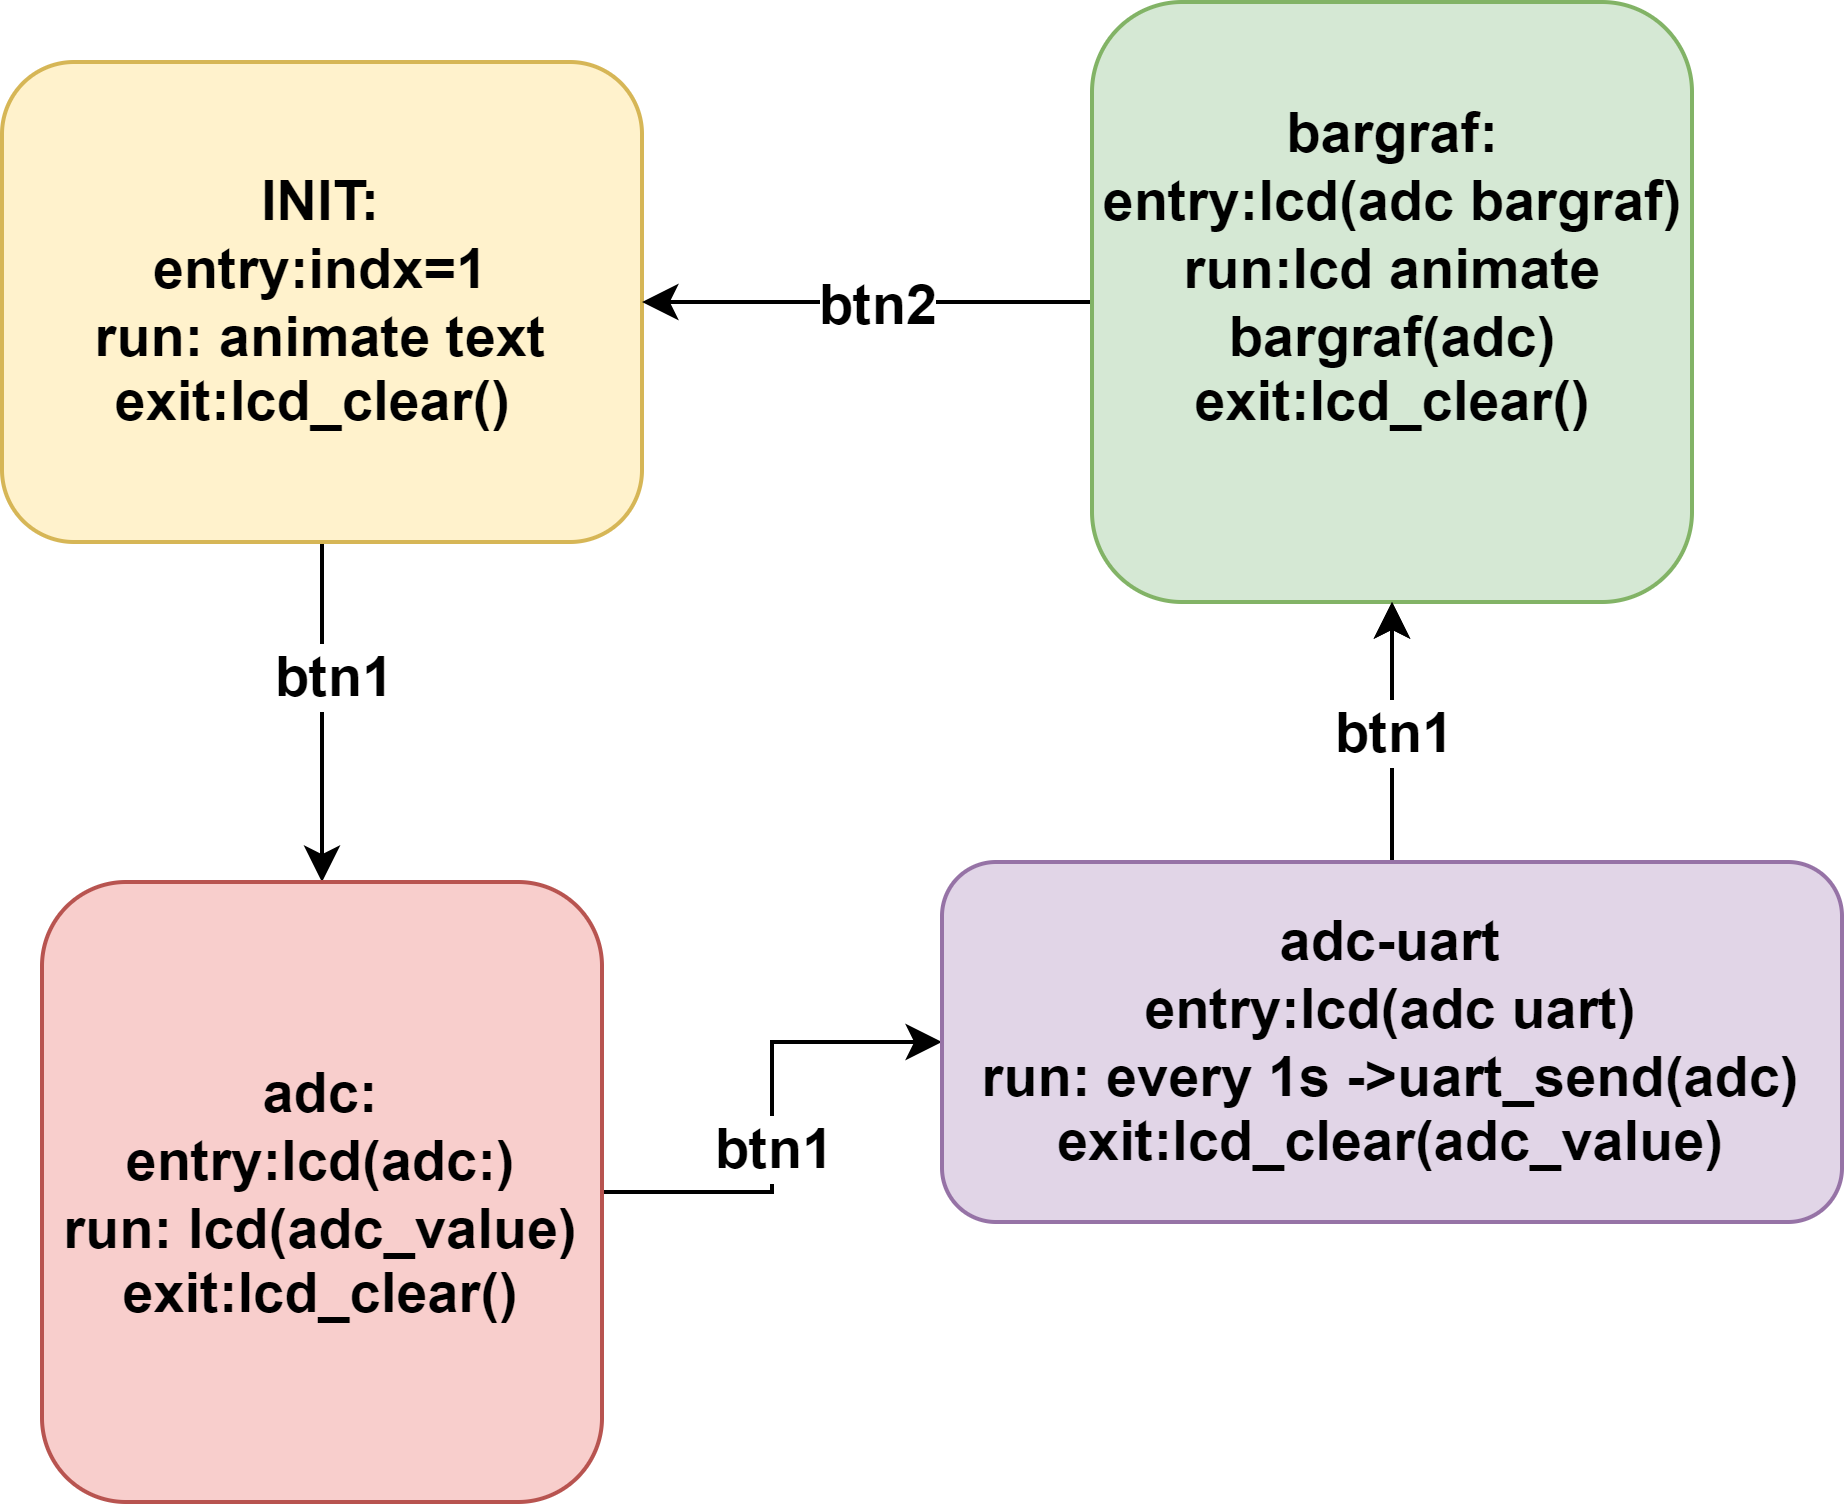

The diagram above was exported from draw.io. Its source (the exported page's mxGraphModel, read from the mxfile embedded in the PNG):
<mxGraphModel dx="1418" dy="948" grid="1" gridSize="10" guides="1" tooltips="1" connect="1" arrows="1" fold="1" page="1" pageScale="1" pageWidth="827" pageHeight="1169" math="0" shadow="0">
  <root>
    <mxCell id="0" />
    <mxCell id="1" parent="0" />
    <mxCell id="2" value="" style="edgeStyle=orthogonalEdgeStyle;rounded=0;orthogonalLoop=1;jettySize=auto;html=1;fontSize=14;fontStyle=1" edge="1" source="4" target="7" parent="1">
      <mxGeometry relative="1" as="geometry" />
    </mxCell>
    <mxCell id="3" value="btn1" style="edgeLabel;html=1;align=center;verticalAlign=middle;resizable=0;points=[];fontSize=14;fontStyle=1" vertex="1" connectable="0" parent="2">
      <mxGeometry x="-0.2333" y="2" relative="1" as="geometry">
        <mxPoint as="offset" />
      </mxGeometry>
    </mxCell>
    <mxCell id="4" value="INIT:&lt;br style=&quot;font-size: 14px;&quot;&gt;entry:indx=1&lt;br style=&quot;font-size: 14px;&quot;&gt;run: animate text&lt;br style=&quot;font-size: 14px;&quot;&gt;exit:lcd_clear()&amp;nbsp;" style="rounded=1;whiteSpace=wrap;html=1;fontSize=14;fontStyle=1;fillColor=#fff2cc;strokeColor=#d6b656;" vertex="1" parent="1">
      <mxGeometry x="110" y="130" width="160" height="120" as="geometry" />
    </mxCell>
    <mxCell id="5" value="" style="edgeStyle=orthogonalEdgeStyle;rounded=0;orthogonalLoop=1;jettySize=auto;html=1;fontSize=14;fontStyle=1" edge="1" source="7" target="14" parent="1">
      <mxGeometry relative="1" as="geometry" />
    </mxCell>
    <mxCell id="6" value="btn1" style="edgeLabel;html=1;align=center;verticalAlign=middle;resizable=0;points=[];fontSize=14;fontStyle=1" vertex="1" connectable="0" parent="5">
      <mxGeometry x="-0.12" relative="1" as="geometry">
        <mxPoint as="offset" />
      </mxGeometry>
    </mxCell>
    <mxCell id="7" value="adc:&lt;br style=&quot;font-size: 14px;&quot;&gt;entry:lcd(adc:)&lt;br style=&quot;font-size: 14px;&quot;&gt;run: lcd(adc_value)&lt;br style=&quot;font-size: 14px;&quot;&gt;exit:lcd_clear()" style="rounded=1;whiteSpace=wrap;html=1;fontSize=14;fontStyle=1;fillColor=#f8cecc;strokeColor=#b85450;" vertex="1" parent="1">
      <mxGeometry x="120" y="335" width="140" height="155" as="geometry" />
    </mxCell>
    <mxCell id="8" value="" style="edgeStyle=orthogonalEdgeStyle;rounded=0;orthogonalLoop=1;jettySize=auto;html=1;fontSize=14;fontStyle=1" edge="1" source="10" target="4" parent="1">
      <mxGeometry relative="1" as="geometry" />
    </mxCell>
    <mxCell id="9" value="btn2" style="edgeLabel;html=1;align=center;verticalAlign=middle;resizable=0;points=[];fontSize=14;fontStyle=1" vertex="1" connectable="0" parent="8">
      <mxGeometry x="-0.0364" relative="1" as="geometry">
        <mxPoint as="offset" />
      </mxGeometry>
    </mxCell>
    <mxCell id="10" value="bargraf:&lt;br style=&quot;font-size: 14px;&quot;&gt;entry:lcd(adc bargraf)&lt;br style=&quot;font-size: 14px;&quot;&gt;run:lcd animate bargraf(adc)&lt;br style=&quot;font-size: 14px;&quot;&gt;exit:lcd_clear()&lt;br style=&quot;font-size: 14px;&quot;&gt;&amp;nbsp;" style="rounded=1;whiteSpace=wrap;html=1;fontSize=14;fontStyle=1;fillColor=#d5e8d4;strokeColor=#82b366;" vertex="1" parent="1">
      <mxGeometry x="382.5" y="115" width="150" height="150" as="geometry" />
    </mxCell>
    <mxCell id="11" value="" style="edgeStyle=orthogonalEdgeStyle;rounded=0;orthogonalLoop=1;jettySize=auto;html=1;fontSize=14;fontStyle=1" edge="1" source="14" target="10" parent="1">
      <mxGeometry relative="1" as="geometry" />
    </mxCell>
    <mxCell id="12" value="" style="edgeStyle=orthogonalEdgeStyle;rounded=0;orthogonalLoop=1;jettySize=auto;html=1;fontSize=14;fontStyle=1" edge="1" source="14" target="10" parent="1">
      <mxGeometry relative="1" as="geometry" />
    </mxCell>
    <mxCell id="13" value="btn1" style="edgeLabel;html=1;align=center;verticalAlign=middle;resizable=0;points=[];fontSize=14;fontStyle=1" vertex="1" connectable="0" parent="12">
      <mxGeometry relative="1" as="geometry">
        <mxPoint as="offset" />
      </mxGeometry>
    </mxCell>
    <mxCell id="14" value="adc-uart&lt;br&gt;entry:lcd(adc uart)&lt;br style=&quot;font-size: 14px;&quot;&gt;run: every 1s -&amp;gt;uart_send(adc)&lt;br style=&quot;font-size: 14px;&quot;&gt;exit:lcd_clear(adc_value)" style="rounded=1;whiteSpace=wrap;html=1;fontSize=14;fontStyle=1;fillColor=#e1d5e7;strokeColor=#9673a6;" vertex="1" parent="1">
      <mxGeometry x="345" y="330" width="225" height="90" as="geometry" />
    </mxCell>
  </root>
</mxGraphModel>